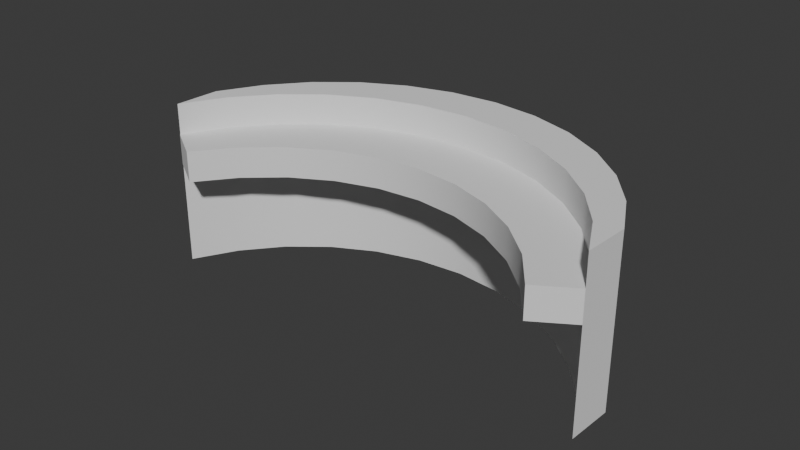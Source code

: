 # Source: CicleDesk.blend  (saved by Blender 4.0.36; exported with 4.5.12 LTS)
import bpy
from mathutils import Matrix  # noqa: F401  (used for matrix-valued properties, if any)

bpy.ops.wm.read_factory_settings(use_empty=True)
scene = bpy.context.scene
scene.name = 'Scene'

# ---- collections
col_collection = bpy.data.collections.new('Collection'); scene.collection.children.link(col_collection)

# ---- node groups
ng_auto_smooth = bpy.data.node_groups.new('Auto Smooth', 'GeometryNodeTree')
_s = ng_auto_smooth.interface.new_socket(name='Geometry', in_out='OUTPUT', socket_type='NodeSocketGeometry')
_s = ng_auto_smooth.interface.new_socket(name='Geometry', in_out='INPUT', socket_type='NodeSocketGeometry')
_s = ng_auto_smooth.interface.new_socket(name='Angle', in_out='INPUT', socket_type='NodeSocketFloat')
_s.subtype = 'ANGLE'
_s.min_value = 0.0
_s.max_value = 3.142
ng_auto_smooth.is_modifier = True
_N = ng_auto_smooth.nodes; _L = ng_auto_smooth.links
n0 = _N.new('NodeGroupOutput'); n0.name = 'Group Output'; n0.location = (480, -100)
n1 = _N.new('NodeGroupInput'); n1.name = 'Group Input'; n1.location = (-420, -300)
n2 = _N.new('NodeGroupInput'); n2.name = 'Group Input.001'; n2.location = (-60, -100)
n3 = _N.new('GeometryNodeSetShadeSmooth'); n3.name = 'Set Shade Smooth'; n3.location = (120, -100)
n3.domain = 'EDGE'
n4 = _N.new('GeometryNodeSetShadeSmooth'); n4.name = 'Set Shade Smooth.001'; n4.location = (300, -100)
n5 = _N.new('GeometryNodeInputMeshEdgeAngle'); n5.name = 'Edge Angle'; n5.location = (-420, -220)
n6 = _N.new('GeometryNodeInputEdgeSmooth'); n6.name = 'Is Edge Smooth'; n6.location = (-60, -160)
n7 = _N.new('GeometryNodeInputShadeSmooth'); n7.name = 'Is Face Smooth'; n7.location = (-240, -340)
n8 = _N.new('FunctionNodeBooleanMath'); n8.name = 'Boolean Math'; n8.location = (-60, -220)
n9 = _N.new('FunctionNodeCompare'); n9.name = 'Compare'; n9.location = (-240, -180)
n9.operation = 'LESS_EQUAL'
_L.new(n5.outputs[0], n9.inputs[0])
_L.new(n4.outputs[0], n0.inputs[0])
_L.new(n1.outputs[1], n9.inputs[1])
_L.new(n9.outputs[0], n8.inputs[0])
_L.new(n7.outputs[0], n8.inputs[1])
_L.new(n2.outputs[0], n3.inputs[0])
_L.new(n6.outputs[0], n3.inputs[1])
_L.new(n3.outputs[0], n4.inputs[0])
_L.new(n8.outputs[0], n3.inputs[2])
n0.is_active_output = True

# ---- world
world_world = bpy.data.worlds.new('World'); scene.world = world_world
world_world.use_nodes = True; world_world.node_tree.nodes.clear()
_N = world_world.node_tree.nodes; _L = world_world.node_tree.links
n0 = _N.new('ShaderNodeOutputWorld'); n0.name = 'World Output'; n0.location = (300, 300)
n1 = _N.new('ShaderNodeBackground'); n1.name = 'Background'; n1.location = (10, 300)
n1.inputs[0].default_value = (0.05088, 0.05088, 0.05088, 1.0)
_L.new(n1.outputs[0], n0.inputs[0])
n0.is_active_output = True
world_world.color = (0.05088, 0.05088, 0.05088)
world_world.use_sun_shadow = False
world_world.sun_shadow_jitter_overblur = 0.0

# ---- meshes
me_cylinder = bpy.data.meshes.new('Cylinder')
me_cylinder.from_pydata([(0.0, 2.782, -1.45), (0.0, 2.782, 0.4521), (0.5427, 2.729, -1.45), (0.5427, 2.729, 0.4521), (1.065, 2.57, -1.45), (1.065, 2.57, 0.4521), (1.546, 2.313, -1.45), (1.546, 2.313, 0.4521), (1.967, 1.967, -1.45), (1.967, 1.967, 0.4521), (2.313, 1.546, -1.45), (2.313, 1.546, 0.4521), (2.57, 1.065, -1.45), (2.57, 1.065, 0.4521), (2.729, 0.5427, -1.45), (2.729, 0.5427, 0.4521), (-2.313, 1.546, -1.45), (-2.313, 1.546, 0.4521), (-1.967, 1.967, -1.45), (-1.967, 1.967, 0.4521), (-1.546, 2.313, -1.45), (-1.546, 2.313, 0.4521), (-1.065, 2.57, -1.45), (-1.065, 2.57, 0.4521), (-0.5427, 2.729, -1.45), (-0.5427, 2.729, 0.4521), (-0.1224, 2.267, -1.45), (0.4203, 2.214, -1.45), (0.4203, 2.214, 0.4521), (-0.1224, 2.267, 0.4521), (0.9422, 2.055, -1.45), (0.9422, 2.055, 0.4521), (1.423, 1.798, -1.45), (1.423, 1.798, 0.4521), (1.845, 1.452, -1.45), (1.845, 1.452, 0.4521), (2.191, 1.031, -1.45), (2.191, 1.031, 0.4521), (2.448, 0.5498, -1.45), (2.448, 0.5498, 0.4521), (2.606, 0.02795, -1.45), (2.606, 0.02795, 0.4521), (-2.436, 1.031, -1.45), (-2.436, 1.031, 0.4521), (-2.09, 1.452, -1.45), (-2.09, 1.452, 0.4521), (-1.668, 1.798, -1.45), (-1.668, 1.798, 0.4521), (-1.187, 2.055, -1.45), (-1.187, 2.055, 0.4521), (-0.6652, 2.214, -1.45), (-0.6652, 2.214, 0.4521), (-0.1224, 2.267, -0.255), (0.4203, 2.214, -0.255), (0.9422, 2.055, -0.255), (1.423, 1.798, -0.255), (1.845, 1.452, -0.255), (2.191, 1.031, -0.255), (2.448, 0.5498, -0.255), (2.606, 0.02795, -0.255), (-2.436, 1.031, -0.255), (-2.09, 1.452, -0.255), (-1.668, 1.798, -0.255), (-1.187, 2.055, -0.255), (-0.6652, 2.214, -0.255), (2.667, 0.2853, -0.4987), (-2.374, 1.288, -0.4987), (-0.1224, 2.267, 0.09854), (0.4203, 2.214, 0.09854), (0.9422, 2.055, 0.09854), (1.423, 1.798, 0.09854), (1.845, 1.452, 0.09854), (2.191, 1.031, 0.09854), (2.448, 0.5498, 0.09854), (2.606, 0.02795, 0.09854), (-2.436, 1.031, 0.09854), (-2.09, 1.452, 0.09854), (-1.668, 1.798, 0.09854), (-1.187, 2.055, 0.09854), (-0.6652, 2.214, 0.09854), (0.2754, 1.478, 0.09854), (0.2754, 1.478, -0.255), (0.76, 1.327, 0.09854), (0.76, 1.327, -0.255), (1.205, 1.077, 0.09854), (1.205, 1.077, -0.255), (1.594, 0.7374, 0.09854), (1.594, 0.7374, -0.255), (1.911, 0.3213, 0.09854), (1.911, 0.3213, -0.255), (2.144, -0.1551, 0.09854), (2.144, -0.1551, -0.255), (2.602, 0.02339, 0.09854), (2.602, 0.02339, -0.255), (-2.44, 1.026, 0.09854), (-2.44, 1.026, -0.255), (-2.075, 0.6863, 0.09854), (-2.075, 0.6863, -0.255), (-1.677, 1.037, 0.09854), (-1.677, 1.037, -0.255), (-1.225, 1.3, 0.09854), (-1.225, 1.3, -0.255), (-0.7367, 1.464, 0.09854), (-0.7367, 1.464, -0.255), (-0.2299, 1.525, -0.255), (-0.2299, 1.525, 0.09854)], [], [(0, 1, 3, 2), (2, 3, 5, 4), (4, 5, 7, 6), (6, 7, 9, 8), (8, 9, 11, 10), (10, 11, 13, 12), (12, 13, 15, 14), (15, 65, 40, 14), (16, 17, 19, 18), (18, 19, 21, 20), (20, 21, 23, 22), (22, 23, 25, 24), (24, 25, 1, 0), (67, 68, 28, 29), (68, 69, 31, 28), (69, 70, 33, 31), (70, 71, 35, 33), (71, 72, 37, 35), (72, 73, 39, 37), (73, 74, 41, 39), (75, 76, 45, 43), (76, 77, 47, 45), (77, 78, 49, 47), (78, 79, 51, 49), (79, 67, 29, 51), (17, 43, 45, 19), (12, 10, 36, 38), (11, 37, 39, 13), (20, 18, 44, 46), (4, 2, 27, 30), (19, 45, 47, 21), (3, 28, 31, 5), (14, 12, 38, 40), (13, 39, 41, 15), (22, 20, 46, 48), (6, 4, 30, 32), (21, 47, 49, 23), (5, 31, 33, 7), (24, 22, 48, 50), (8, 6, 32, 34), (23, 49, 51, 25), (7, 33, 35, 9), (0, 24, 50, 26), (10, 8, 34, 36), (2, 0, 26, 27), (25, 51, 29, 1), (9, 35, 37, 11), (18, 16, 42, 44), (1, 29, 28, 3), (17, 16, 42, 66), (66, 42, 60, 75), (65, 74, 59, 40), (50, 26, 52, 64), (48, 50, 64, 63), (46, 48, 63, 62), (44, 46, 62, 61), (42, 44, 61, 60), (38, 40, 59, 58), (36, 38, 58, 57), (34, 36, 57, 56), (32, 34, 56, 55), (30, 32, 55, 54), (27, 30, 54, 53), (26, 27, 53, 52), (15, 41, 74, 65), (17, 66, 75, 43), (59, 58, 91, 93), (73, 90, 92, 74), (61, 60, 95, 97), (53, 52, 104, 81), (75, 94, 96, 76), (62, 61, 97, 99), (67, 105, 80, 68), (54, 53, 81, 83), (60, 75, 94, 95), (76, 96, 98, 77), (63, 62, 99, 101), (68, 80, 82, 69), (103, 104, 105, 102), (101, 103, 102, 100), (99, 101, 100, 98), (97, 99, 98, 96), (95, 97, 96, 94), (91, 93, 92, 90), (89, 91, 90, 88), (87, 89, 88, 86), (85, 87, 86, 84), (83, 85, 84, 82), (81, 83, 82, 80), (104, 81, 80, 105), (72, 88, 90, 73), (58, 91, 89, 57), (71, 86, 88, 72), (79, 102, 105, 67), (57, 89, 87, 56), (70, 84, 86, 71), (52, 64, 103, 104), (78, 100, 102, 79), (56, 55, 85, 87), (69, 82, 84, 70), (64, 63, 101, 103), (77, 98, 100, 78), (74, 59, 93, 92), (55, 54, 83, 85)])
me_cylinder.polygons.foreach_set('use_smooth', [True] * 104)
_uv = me_cylinder.uv_layers.new(name='UVMap')
_uv.uv.foreach_set('vector', [1.0, 0.5, 1.0, 1.0, 0.9688, 1.0, 0.9688, 0.5, 0.9688, 0.5, 0.9688, 1.0, 0.9375, 1.0, 0.9375, 0.5, 0.9375, 0.5, 0.9375, 1.0, 0.9062, 1.0, 0.9062, 0.5, 0.9062, 0.5, 0.9062, 1.0, 0.875, 1.0, 0.875, 0.5, 0.875, 0.5, 0.875, 1.0, 0.8438, 1.0, 0.8438, 0.5, 0.8438, 0.5, 0.8438, 1.0, 0.8125, 1.0, 0.8125, 0.5, 0.8125, 0.5, 0.8125, 1.0, 0.7812, 1.0, 0.7812, 0.5, 0.0, 0.0, 0.0, 0.0, 0.0, 0.0, 0.0, 0.0, 0.1562, 0.5, 0.1562, 1.0, 0.125, 1.0, 0.125, 0.5, 0.125, 0.5, 0.125, 1.0, 0.09375, 1.0, 0.09375, 0.5, 0.09375, 0.5, 0.09375, 1.0, 0.0625, 1.0, 0.0625, 0.5, 0.0625, 0.5, 0.0625, 1.0, 0.03125, 1.0, 0.03125, 0.5, 0.03125, 0.5, 0.03125, 1.0, 0.0, 1.0, 0.0, 0.5, 1.0, 0.875, 0.9688, 0.875, 0.9688, 1.0, 1.0, 1.0, 0.9688, 0.875, 0.9375, 0.875, 0.9375, 1.0, 0.9688, 1.0, 0.9375, 0.875, 0.9062, 0.875, 0.9062, 1.0, 0.9375, 1.0, 0.9062, 0.875, 0.875, 0.875, 0.875, 1.0, 0.9062, 1.0, 0.875, 0.875, 0.8438, 0.875, 0.8438, 1.0, 0.875, 1.0, 0.8438, 0.875, 0.8125, 0.875, 0.8125, 1.0, 0.8438, 1.0, 0.8125, 0.875, 0.7812, 0.875, 0.7812, 1.0, 0.8125, 1.0, 0.1562, 0.875, 0.125, 0.875, 0.125, 1.0, 0.1562, 1.0, 0.125, 0.875, 0.09375, 0.875, 0.09375, 1.0, 0.125, 1.0, 0.09375, 0.875, 0.0625, 0.875, 0.0625, 1.0, 0.09375, 1.0, 0.0625, 0.875, 0.03125, 0.875, 0.03125, 1.0, 0.0625, 1.0, 0.03125, 0.875, 0.0, 0.875, 0.0, 1.0, 0.03125, 1.0, 0.1562, 1.0, 0.1562, 1.0, 0.125, 1.0, 0.125, 1.0, 0.8125, 0.5, 0.8438, 0.5, 0.8438, 0.5, 0.8125, 0.5, 0.8438, 1.0, 0.8438, 1.0, 0.8125, 1.0, 0.8125, 1.0, 0.09375, 0.5, 0.125, 0.5, 0.125, 0.5, 0.09375, 0.5, 0.9375, 0.5, 0.9688, 0.5, 0.9688, 0.5, 0.9375, 0.5, 0.125, 1.0, 0.125, 1.0, 0.09375, 1.0, 0.09375, 1.0, 0.9688, 1.0, 0.9688, 1.0, 0.9375, 1.0, 0.9375, 1.0, 0.7812, 0.5, 0.8125, 0.5, 0.8125, 0.5, 0.7812, 0.5, 0.8125, 1.0, 0.8125, 1.0, 0.7812, 1.0, 0.7812, 1.0, 0.0625, 0.5, 0.09375, 0.5, 0.09375, 0.5, 0.0625, 0.5, 0.9062, 0.5, 0.9375, 0.5, 0.9375, 0.5, 0.9062, 0.5, 0.09375, 1.0, 0.09375, 1.0, 0.0625, 1.0, 0.0625, 1.0, 0.9375, 1.0, 0.9375, 1.0, 0.9062, 1.0, 0.9062, 1.0, 0.03125, 0.5, 0.0625, 0.5, 0.0625, 0.5, 0.03125, 0.5, 0.875, 0.5, 0.9062, 0.5, 0.9062, 0.5, 0.875, 0.5, 0.0625, 1.0, 0.0625, 1.0, 0.03125, 1.0, 0.03125, 1.0, 0.9062, 1.0, 0.9062, 1.0, 0.875, 1.0, 0.875, 1.0, 0.0, 0.5, 0.03125, 0.5, 0.03125, 0.5, 0.0, 0.5, 0.8438, 0.5, 0.875, 0.5, 0.875, 0.5, 0.8438, 0.5, 0.9688, 0.5, 1.0, 0.5, 1.0, 0.5, 0.9688, 0.5, 0.03125, 1.0, 0.03125, 1.0, 0.0, 1.0, 0.0, 1.0, 0.875, 1.0, 0.875, 1.0, 0.8438, 1.0, 0.8438, 1.0, 0.125, 0.5, 0.1562, 0.5, 0.1562, 0.5, 0.125, 0.5, 1.0, 1.0, 1.0, 1.0, 0.9688, 1.0, 0.9688, 1.0, 0.0, 0.0, 0.0, 0.0, 0.0, 0.0, 0.0, 0.0, 0.0, 0.0, 0.0, 0.0, 0.0, 0.0, 0.0, 0.0, 0.0, 0.0, 0.0, 0.0, 0.0, 0.0, 0.0, 0.0, 0.03125, 0.5, 0.0, 0.5, 0.0, 0.75, 0.03125, 0.75, 0.0625, 0.5, 0.03125, 0.5, 0.03125, 0.75, 0.0625, 0.75, 0.09375, 0.5, 0.0625, 0.5, 0.0625, 0.75, 0.09375, 0.75, 0.125, 0.5, 0.09375, 0.5, 0.09375, 0.75, 0.125, 0.75, 0.1562, 0.5, 0.125, 0.5, 0.125, 0.75, 0.1562, 0.75, 0.8125, 0.5, 0.7812, 0.5, 0.7812, 0.75, 0.8125, 0.75, 0.8438, 0.5, 0.8125, 0.5, 0.8125, 0.75, 0.8438, 0.75, 0.875, 0.5, 0.8438, 0.5, 0.8438, 0.75, 0.875, 0.75, 0.9062, 0.5, 0.875, 0.5, 0.875, 0.75, 0.9062, 0.75, 0.9375, 0.5, 0.9062, 0.5, 0.9062, 0.75, 0.9375, 0.75, 0.9688, 0.5, 0.9375, 0.5, 0.9375, 0.75, 0.9688, 0.75, 1.0, 0.5, 0.9688, 0.5, 0.9688, 0.75, 1.0, 0.75, 0.0, 0.0, 0.0, 0.0, 0.0, 0.0, 0.0, 0.0, 0.0, 0.0, 0.0, 0.0, 0.0, 0.0, 0.0, 0.0, 0.7812, 0.75, 0.8125, 0.75, 0.8125, 0.75, 0.7812, 0.75, 0.8125, 0.875, 0.8125, 0.875, 0.7812, 0.875, 0.7812, 0.875, 0.125, 0.75, 0.1562, 0.75, 0.1562, 0.75, 0.125, 0.75, 0.9688, 0.75, 1.0, 0.75, 1.0, 0.75, 0.9688, 0.75, 0.1562, 0.875, 0.1562, 0.875, 0.125, 0.875, 0.125, 0.875, 0.09375, 0.75, 0.125, 0.75, 0.125, 0.75, 0.09375, 0.75, 1.0, 0.875, 1.0, 0.875, 0.9688, 0.875, 0.9688, 0.875, 0.9375, 0.75, 0.9688, 0.75, 0.9688, 0.75, 0.9375, 0.75, 0.0, 0.0, 0.0, 0.0, 0.0, 0.0, 0.0, 0.0, 0.125, 0.875, 0.125, 0.875, 0.09375, 0.875, 0.09375, 0.875, 0.0625, 0.75, 0.09375, 0.75, 0.09375, 0.75, 0.0625, 0.75, 0.9688, 0.875, 0.9688, 0.875, 0.9375, 0.875, 0.9375, 0.875, 0.03125, 0.75, 0.0, 0.75, 0.0, 0.875, 0.03125, 0.875, 0.0625, 0.75, 0.03125, 0.75, 0.03125, 0.875, 0.0625, 0.875, 0.09375, 0.75, 0.0625, 0.75, 0.0625, 0.875, 0.09375, 0.875, 0.125, 0.75, 0.09375, 0.75, 0.09375, 0.875, 0.125, 0.875, 0.1562, 0.75, 0.125, 0.75, 0.125, 0.875, 0.1562, 0.875, 0.8125, 0.75, 0.7812, 0.75, 0.7812, 0.875, 0.8125, 0.875, 0.8438, 0.75, 0.8125, 0.75, 0.8125, 0.875, 0.8438, 0.875, 0.875, 0.75, 0.8438, 0.75, 0.8438, 0.875, 0.875, 0.875, 0.9062, 0.75, 0.875, 0.75, 0.875, 0.875, 0.9062, 0.875, 0.9375, 0.75, 0.9062, 0.75, 0.9062, 0.875, 0.9375, 0.875, 0.9688, 0.75, 0.9375, 0.75, 0.9375, 0.875, 0.9688, 0.875, 1.0, 0.75, 0.9688, 0.75, 0.9688, 0.875, 1.0, 0.875, 0.8438, 0.875, 0.8438, 0.875, 0.8125, 0.875, 0.8125, 0.875, 0.8125, 0.75, 0.8125, 0.75, 0.8438, 0.75, 0.8438, 0.75, 0.875, 0.875, 0.875, 0.875, 0.8438, 0.875, 0.8438, 0.875, 0.03125, 0.875, 0.03125, 0.875, 0.0, 0.875, 0.0, 0.875, 0.8438, 0.75, 0.8438, 0.75, 0.875, 0.75, 0.875, 0.75, 0.9062, 0.875, 0.9062, 0.875, 0.875, 0.875, 0.875, 0.875, 0.0, 0.75, 0.03125, 0.75, 0.03125, 0.75, 0.0, 0.75, 0.0625, 0.875, 0.0625, 0.875, 0.03125, 0.875, 0.03125, 0.875, 0.875, 0.75, 0.9062, 0.75, 0.9062, 0.75, 0.875, 0.75, 0.9375, 0.875, 0.9375, 0.875, 0.9062, 0.875, 0.9062, 0.875, 0.03125, 0.75, 0.0625, 0.75, 0.0625, 0.75, 0.03125, 0.75, 0.09375, 0.875, 0.09375, 0.875, 0.0625, 0.875, 0.0625, 0.875, 0.0, 0.0, 0.0, 0.0, 0.0, 0.0, 0.0, 0.0, 0.9062, 0.75, 0.9375, 0.75, 0.9375, 0.75, 0.9062, 0.75])
me_cylinder.update()

# ---- objects
ob_cylinder = bpy.data.objects.new('Cylinder', me_cylinder)

# ---- transforms, parenting, visibility, modifiers, constraints
ob_cylinder.location = (-0.007556, 1.515, 1.45)
ob_cylinder.rotation_euler = (0.0, -0.0, 0.1897)
ob_cylinder.scale = (1.798, 1.798, 1.798)
_m = ob_cylinder.modifiers.new('Auto Smooth', 'NODES')
_m.node_group = ng_auto_smooth
_gi = [s.identifier for s in ng_auto_smooth.interface.items_tree if s.item_type == 'SOCKET' and s.in_out == 'INPUT']
_m[_gi[1]] = 0.5236  # Angle

# ---- collection membership
col_collection.objects.link(ob_cylinder)

# ---- scene / render settings (as saved in the file)
scene.frame_start = 1; scene.frame_end = 250; scene.frame_set(1)
scene.render.engine = 'BLENDER_EEVEE_NEXT'
scene.cycles.sampling_pattern = 'TABULATED_SOBOL'
bpy.context.view_layer.update()

# ---- added for rendering (the .blend has no active camera and no usable light): camera, sun
cam_auto = bpy.data.cameras.new('AutoCamera')
cam_auto.lens = 50.0
cam_auto.sensor_width = 36.0
cam_auto.clip_end = 1000.0
ob_auto_camera = bpy.data.objects.new('AutoCamera', cam_auto)
scene.collection.objects.link(ob_auto_camera)
ob_auto_camera.location = (11.5868, -10.2587, 9.9809)
ob_auto_camera.rotation_euler = (1.09748, -7.21219e-08, 0.694738)
scene.camera = ob_auto_camera
light_auto_sun = bpy.data.lights.new('AutoSun', 'SUN')
light_auto_sun.energy = 3.0
light_auto_sun.angle = 0.0523599
ob_auto_sun = bpy.data.objects.new('AutoSun', light_auto_sun)
scene.collection.objects.link(ob_auto_sun)
ob_auto_sun.rotation_euler = (0.872665, 0.174533, 0.523599)
bpy.context.view_layer.update()
